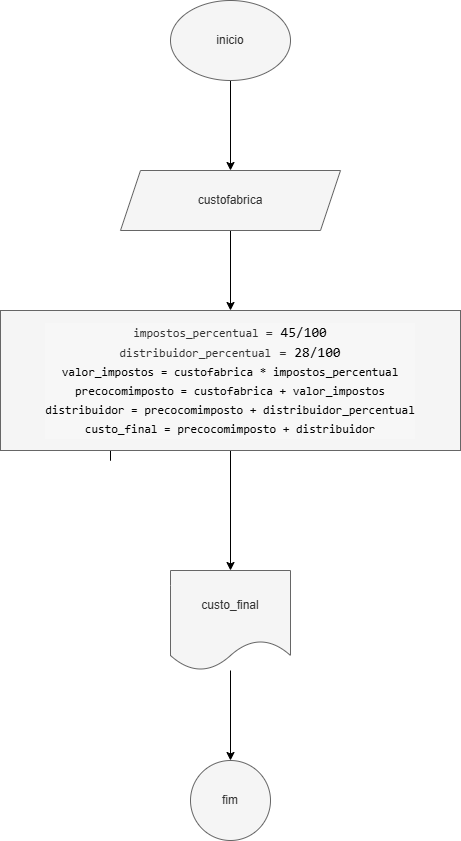

The diagram above was exported from draw.io. Its source (the exported page's mxGraphModel, read from the mxfile embedded in the PNG):
<mxGraphModel dx="1428" dy="785" grid="1" gridSize="10" guides="1" tooltips="1" connect="1" arrows="1" fold="1" page="1" pageScale="1" pageWidth="827" pageHeight="1169" math="0" shadow="0">
  <root>
    <mxCell id="0" />
    <mxCell id="1" parent="0" />
    <mxCell id="Lev5iiWfmPDiHx2qltCK-3" value="" style="edgeStyle=orthogonalEdgeStyle;rounded=0;orthogonalLoop=1;jettySize=auto;html=1;" parent="1" source="Lev5iiWfmPDiHx2qltCK-1" target="Lev5iiWfmPDiHx2qltCK-2" edge="1">
      <mxGeometry relative="1" as="geometry" />
    </mxCell>
    <mxCell id="Lev5iiWfmPDiHx2qltCK-1" value="inicio" style="ellipse;whiteSpace=wrap;html=1;fillColor=#f5f5f5;strokeColor=#666666;fontColor=#333333;" parent="1" vertex="1">
      <mxGeometry x="340" y="40" width="120" height="80" as="geometry" />
    </mxCell>
    <mxCell id="Lev5iiWfmPDiHx2qltCK-5" value="" style="edgeStyle=orthogonalEdgeStyle;rounded=0;orthogonalLoop=1;jettySize=auto;html=1;" parent="1" source="Lev5iiWfmPDiHx2qltCK-2" target="Lev5iiWfmPDiHx2qltCK-4" edge="1">
      <mxGeometry relative="1" as="geometry" />
    </mxCell>
    <mxCell id="Lev5iiWfmPDiHx2qltCK-2" value="custofabrica" style="shape=parallelogram;perimeter=parallelogramPerimeter;whiteSpace=wrap;html=1;fixedSize=1;fillColor=#f5f5f5;strokeColor=#666666;fontColor=#333333;" parent="1" vertex="1">
      <mxGeometry x="290" y="210" width="220" height="60" as="geometry" />
    </mxCell>
    <mxCell id="Lev5iiWfmPDiHx2qltCK-7" style="edgeStyle=orthogonalEdgeStyle;rounded=0;orthogonalLoop=1;jettySize=auto;html=1;" parent="1" source="Lev5iiWfmPDiHx2qltCK-4" edge="1">
      <mxGeometry relative="1" as="geometry">
        <mxPoint x="190" y="430" as="targetPoint" />
        <Array as="points">
          <mxPoint x="280" y="500" />
          <mxPoint x="280" y="500" />
        </Array>
      </mxGeometry>
    </mxCell>
    <mxCell id="Lev5iiWfmPDiHx2qltCK-9" value="" style="edgeStyle=orthogonalEdgeStyle;rounded=0;orthogonalLoop=1;jettySize=auto;html=1;" parent="1" source="Lev5iiWfmPDiHx2qltCK-4" target="Lev5iiWfmPDiHx2qltCK-8" edge="1">
      <mxGeometry relative="1" as="geometry" />
    </mxCell>
    <mxCell id="Lev5iiWfmPDiHx2qltCK-4" value="&lt;div style=&quot;background-color: rgb(247, 247, 247); font-family: monospace, Consolas, &amp;quot;Courier New&amp;quot;, monospace; line-height: 19px; white-space: pre;&quot;&gt;&lt;div style=&quot;&quot;&gt;&lt;font style=&quot;font-size: 12px;&quot;&gt;impostos_percentual &lt;/font&gt;&lt;span style=&quot;font-size: 14px;&quot;&gt;= &lt;font style=&quot;color: rgb(0, 0, 0);&quot;&gt;&lt;span&gt;45&lt;/span&gt;/&lt;span&gt;100&lt;/span&gt;&lt;/font&gt;&lt;/span&gt;&lt;/div&gt;&lt;div style=&quot;&quot;&gt;&lt;font style=&quot;font-size: 12px;&quot;&gt;distribuidor_percentual&lt;/font&gt;&lt;span style=&quot;font-size: 14px;&quot;&gt; =&lt;font&gt; &lt;font style=&quot;color: rgb(0, 0, 0);&quot;&gt;&lt;span&gt;28&lt;/span&gt;/&lt;span&gt;100&lt;/span&gt;&lt;/font&gt;&lt;/font&gt;&lt;/span&gt;&lt;/div&gt;&lt;div style=&quot;&quot;&gt;&lt;span style=&quot;color: rgb(17, 102, 68);&quot;&gt;&lt;div style=&quot;color: rgb(0, 0, 0); line-height: 19px;&quot;&gt;&lt;font style=&quot;font-size: 12px;&quot;&gt;&lt;div style=&quot;&quot;&gt;valor_impostos = custofabrica * impostos_percentual&lt;/div&gt;&lt;div style=&quot;&quot;&gt;precocomimposto = custofabrica + valor_impostos&lt;/div&gt;&lt;div style=&quot;&quot;&gt;distribuidor = precocomimposto + distribuidor_percentual&lt;/div&gt;&lt;div style=&quot;&quot;&gt;custo_final = precocomimposto + distribuidor&lt;/div&gt;&lt;/font&gt;&lt;/div&gt;&lt;/span&gt;&lt;/div&gt;&lt;/div&gt;" style="whiteSpace=wrap;html=1;fillColor=#f5f5f5;strokeColor=#666666;fontColor=#333333;" parent="1" vertex="1">
      <mxGeometry x="170" y="350" width="460" height="140" as="geometry" />
    </mxCell>
    <mxCell id="Lev5iiWfmPDiHx2qltCK-11" value="" style="edgeStyle=orthogonalEdgeStyle;rounded=0;orthogonalLoop=1;jettySize=auto;html=1;" parent="1" source="Lev5iiWfmPDiHx2qltCK-8" target="Lev5iiWfmPDiHx2qltCK-10" edge="1">
      <mxGeometry relative="1" as="geometry" />
    </mxCell>
    <mxCell id="Lev5iiWfmPDiHx2qltCK-8" value="custo_final" style="shape=document;whiteSpace=wrap;html=1;boundedLbl=1;fillColor=#f5f5f5;strokeColor=#666666;fontColor=#333333;" parent="1" vertex="1">
      <mxGeometry x="340" y="610" width="120" height="100" as="geometry" />
    </mxCell>
    <mxCell id="Lev5iiWfmPDiHx2qltCK-10" value="fim" style="ellipse;whiteSpace=wrap;html=1;fillColor=#f5f5f5;strokeColor=#666666;fontColor=#333333;" parent="1" vertex="1">
      <mxGeometry x="360" y="800" width="80" height="80" as="geometry" />
    </mxCell>
  </root>
</mxGraphModel>